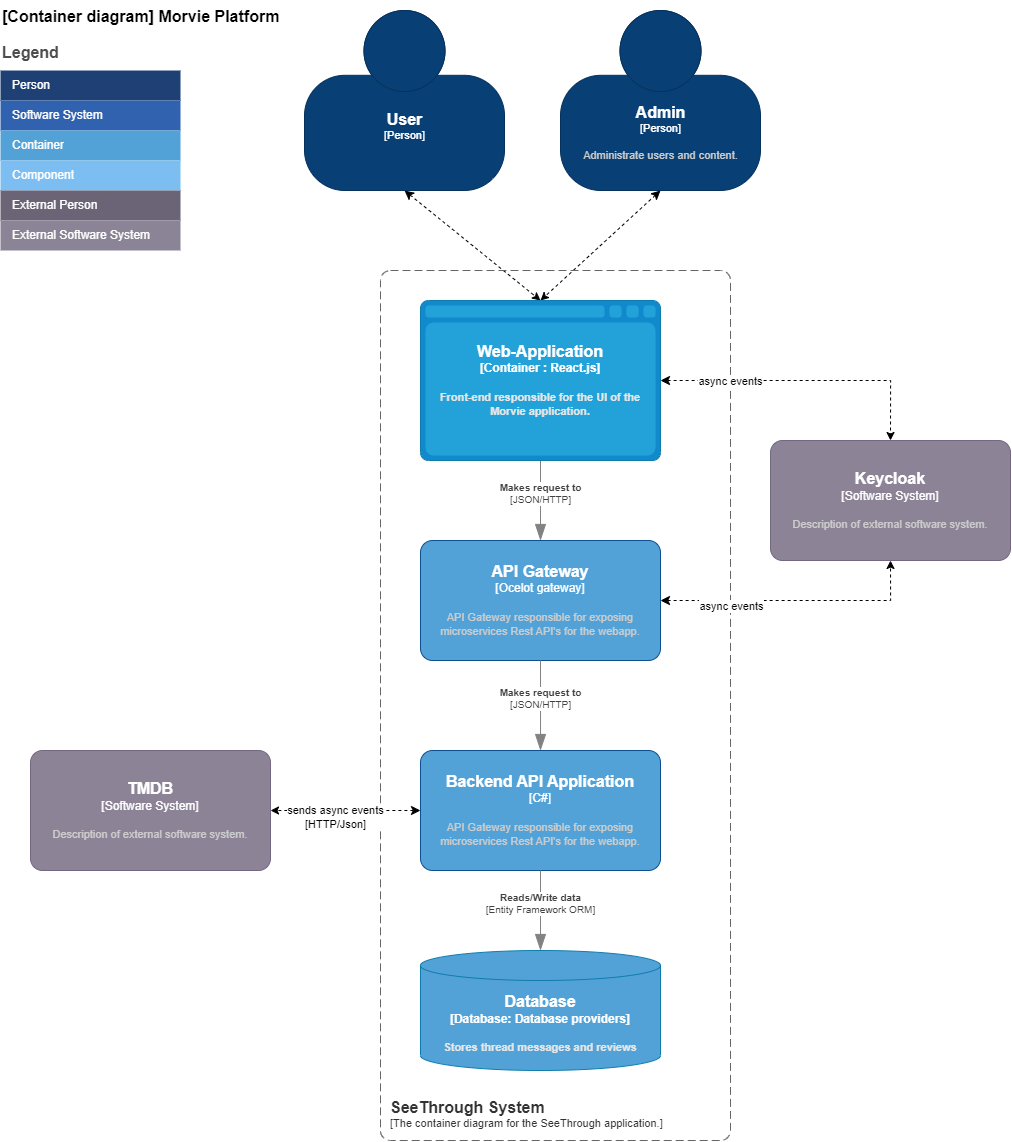

The diagram above was exported from draw.io. Its source (the exported page's mxGraphModel, read from the mxfile embedded in the PNG):
<mxGraphModel dx="1969" dy="1458" grid="1" gridSize="10" guides="1" tooltips="1" connect="1" arrows="1" fold="1" page="1" pageScale="1" pageWidth="827" pageHeight="1169" math="0" shadow="0">
  <root>
    <mxCell id="0" />
    <mxCell id="1" parent="0" />
    <mxCell id="inS7MTVzVuZu4JWv4VyL-9" style="edgeStyle=none;rounded=0;jumpStyle=none;jumpSize=12;orthogonalLoop=1;jettySize=auto;html=1;exitX=0.5;exitY=1;exitDx=0;exitDy=0;exitPerimeter=0;entryX=0.5;entryY=0;entryDx=0;entryDy=0;entryPerimeter=0;dashed=1;strokeColor=#000000;startArrow=classic;startFill=1;endArrow=classic;endFill=1;startSize=7;" parent="1" source="P3U9JbNm13h0LhpeSEK1-1" target="bL2oCnGRuEy0eEYtNkSS-9" edge="1">
      <mxGeometry relative="1" as="geometry" />
    </mxCell>
    <object placeholders="1" c4Name="User" c4Type="Person" c4Description="" label="&lt;font style=&quot;font-size: 16px&quot;&gt;&lt;b&gt;%c4Name%&lt;/b&gt;&lt;/font&gt;&lt;div&gt;[%c4Type%]&lt;/div&gt;&lt;br&gt;&lt;div&gt;&lt;font style=&quot;font-size: 11px&quot;&gt;&lt;font color=&quot;#cccccc&quot;&gt;%c4Description%&lt;/font&gt;&lt;/div&gt;" id="P3U9JbNm13h0LhpeSEK1-1">
      <mxCell style="html=1;fontSize=11;dashed=0;whitespace=wrap;fillColor=#083F75;strokeColor=#06315C;fontColor=#ffffff;shape=mxgraph.c4.person2;align=center;metaEdit=1;points=[[0.5,0,0],[1,0.5,0],[1,0.75,0],[0.75,1,0],[0.5,1,0],[0.25,1,0],[0,0.75,0],[0,0.5,0]];resizable=0;" parent="1" vertex="1">
        <mxGeometry x="314" y="30" width="200" height="180" as="geometry" />
      </mxCell>
    </object>
    <object placeholders="1" c4Name="[Container diagram] Morvie Platform" c4Type="ContainerScopeBoundary" c4Description="" label="&lt;font style=&quot;font-size: 16px&quot;&gt;&lt;b&gt;&lt;div style=&quot;text-align: left&quot;&gt;%c4Name%&lt;/div&gt;&lt;/b&gt;&lt;/font&gt;&lt;div style=&quot;text-align: left&quot;&gt;%c4Description%&lt;/div&gt;" id="P4VTqoVl2JBWz8eOOGGe-1">
      <mxCell style="text;html=1;strokeColor=none;fillColor=none;align=left;verticalAlign=top;whiteSpace=wrap;rounded=0;metaEdit=1;allowArrows=0;resizable=1;rotatable=0;connectable=0;recursiveResize=0;expand=0;pointerEvents=0;points=[[0.25,0,0],[0.5,0,0],[0.75,0,0],[1,0.25,0],[1,0.5,0],[1,0.75,0],[0.75,1,0],[0.5,1,0],[0.25,1,0],[0,0.75,0],[0,0.5,0],[0,0.25,0]];" parent="1" vertex="1">
        <mxGeometry x="10" y="20" width="340" height="40" as="geometry" />
      </mxCell>
    </object>
    <mxCell id="5i9yuDWr0KfPgo5JgKnb-1" value="Legend" style="align=left;fontSize=16;fontStyle=1;strokeColor=none;fillColor=none;fontColor=#4D4D4D;spacingTop=-8;resizable=0;" parent="1" vertex="1">
      <mxGeometry x="10" y="60" width="180" height="30" as="geometry" />
    </mxCell>
    <mxCell id="5i9yuDWr0KfPgo5JgKnb-2" value="" style="shape=table;html=1;whiteSpace=wrap;startSize=0;container=1;collapsible=0;childLayout=tableLayout;fillColor=none;align=left;spacingLeft=10;strokeColor=none;rounded=1;arcSize=11;fontColor=#FFFFFF;resizable=0;points=[[0.25,0,0],[0.5,0,0],[0.75,0,0],[1,0.25,0],[1,0.5,0],[1,0.75,0],[0.75,1,0],[0.5,1,0],[0.25,1,0],[0,0.75,0],[0,0.5,0],[0,0.25,0]];" parent="1" vertex="1">
      <mxGeometry x="10" y="90" width="180" height="180" as="geometry" />
    </mxCell>
    <mxCell id="5i9yuDWr0KfPgo5JgKnb-3" value="Person" style="shape=partialRectangle;html=1;whiteSpace=wrap;connectable=0;fillColor=#1E4074;top=0;left=0;bottom=0;right=0;overflow=hidden;pointerEvents=1;align=left;spacingLeft=10;strokeColor=none;fontColor=#FFFFFF;" parent="5i9yuDWr0KfPgo5JgKnb-2" vertex="1">
      <mxGeometry width="180" height="30" as="geometry" />
    </mxCell>
    <mxCell id="5i9yuDWr0KfPgo5JgKnb-4" value="Software System" style="shape=partialRectangle;html=1;whiteSpace=wrap;connectable=0;fillColor=#3162AF;top=0;left=0;bottom=0;right=0;overflow=hidden;pointerEvents=1;align=left;spacingLeft=10;fontColor=#FFFFFF;" parent="5i9yuDWr0KfPgo5JgKnb-2" vertex="1">
      <mxGeometry y="30" width="180" height="30" as="geometry" />
    </mxCell>
    <mxCell id="5i9yuDWr0KfPgo5JgKnb-5" value="Container" style="shape=partialRectangle;html=1;whiteSpace=wrap;connectable=0;fillColor=#52A2D8;top=0;left=0;bottom=0;right=0;overflow=hidden;pointerEvents=1;align=left;spacingLeft=10;fontColor=#FFFFFF;" parent="5i9yuDWr0KfPgo5JgKnb-2" vertex="1">
      <mxGeometry y="60" width="180" height="30" as="geometry" />
    </mxCell>
    <mxCell id="5i9yuDWr0KfPgo5JgKnb-6" value="Component" style="shape=partialRectangle;html=1;whiteSpace=wrap;connectable=0;fillColor=#7CBEF1;top=0;left=0;bottom=0;right=0;overflow=hidden;pointerEvents=1;align=left;spacingLeft=10;fontColor=#FFFFFF;" parent="5i9yuDWr0KfPgo5JgKnb-2" vertex="1">
      <mxGeometry y="90" width="180" height="30" as="geometry" />
    </mxCell>
    <mxCell id="5i9yuDWr0KfPgo5JgKnb-7" value="External Person" style="shape=partialRectangle;html=1;whiteSpace=wrap;connectable=0;fillColor=#6B6477;top=0;left=0;bottom=0;right=0;overflow=hidden;pointerEvents=1;align=left;spacingLeft=10;fontColor=#FFFFFF;" parent="5i9yuDWr0KfPgo5JgKnb-2" vertex="1">
      <mxGeometry y="120" width="180" height="30" as="geometry" />
    </mxCell>
    <mxCell id="5i9yuDWr0KfPgo5JgKnb-8" value="External Software System" style="shape=partialRectangle;html=1;whiteSpace=wrap;connectable=0;fillColor=#8B8496;top=0;left=0;bottom=0;right=0;overflow=hidden;pointerEvents=1;align=left;spacingLeft=10;fontColor=#FFFFFF;" parent="5i9yuDWr0KfPgo5JgKnb-2" vertex="1">
      <mxGeometry y="150" width="180" height="30" as="geometry" />
    </mxCell>
    <mxCell id="inS7MTVzVuZu4JWv4VyL-10" style="edgeStyle=none;rounded=0;jumpStyle=none;jumpSize=12;orthogonalLoop=1;jettySize=auto;html=1;exitX=0.5;exitY=1;exitDx=0;exitDy=0;exitPerimeter=0;dashed=1;strokeColor=#000000;startArrow=classic;startFill=1;endArrow=classic;endFill=1;startSize=7;entryX=0.5;entryY=0;entryDx=0;entryDy=0;entryPerimeter=0;" parent="1" source="SeHg2XvOaLchaUzbnDAm-2" target="bL2oCnGRuEy0eEYtNkSS-9" edge="1">
      <mxGeometry relative="1" as="geometry">
        <mxPoint x="540" y="320" as="targetPoint" />
      </mxGeometry>
    </mxCell>
    <object placeholders="1" c4Name="Admin" c4Type="Person" c4Description="Administrate users and content." label="&lt;font style=&quot;font-size: 16px&quot;&gt;&lt;b&gt;%c4Name%&lt;/b&gt;&lt;/font&gt;&lt;div&gt;[%c4Type%]&lt;/div&gt;&lt;br&gt;&lt;div&gt;&lt;font style=&quot;font-size: 11px&quot;&gt;&lt;font color=&quot;#cccccc&quot;&gt;%c4Description%&lt;/font&gt;&lt;/div&gt;" id="SeHg2XvOaLchaUzbnDAm-2">
      <mxCell style="html=1;fontSize=11;dashed=0;whitespace=wrap;fillColor=#083F75;strokeColor=#06315C;fontColor=#ffffff;shape=mxgraph.c4.person2;align=center;metaEdit=1;points=[[0.5,0,0],[1,0.5,0],[1,0.75,0],[0.75,1,0],[0.5,1,0],[0.25,1,0],[0,0.75,0],[0,0.5,0]];resizable=0;" parent="1" vertex="1">
        <mxGeometry x="570" y="30" width="200" height="180" as="geometry" />
      </mxCell>
    </object>
    <object placeholders="1" c4Name="SeeThrough System" c4Type="SystemScopeBoundary" c4Application="The container diagram for the SeeThrough application." label="&lt;font style=&quot;font-size: 16px&quot;&gt;&lt;b&gt;&lt;div style=&quot;text-align: left&quot;&gt;%c4Name%&lt;/div&gt;&lt;/b&gt;&lt;/font&gt;&lt;div style=&quot;text-align: left&quot;&gt;[%c4Application%]&lt;/div&gt;" id="bL2oCnGRuEy0eEYtNkSS-1">
      <mxCell style="rounded=1;fontSize=11;whiteSpace=wrap;html=1;dashed=1;arcSize=20;fillColor=none;strokeColor=#666666;fontColor=#333333;labelBackgroundColor=none;align=left;verticalAlign=bottom;labelBorderColor=none;spacingTop=0;spacing=10;dashPattern=8 4;metaEdit=1;rotatable=0;perimeter=rectanglePerimeter;noLabel=0;labelPadding=0;allowArrows=0;connectable=0;expand=0;recursiveResize=0;editable=1;pointerEvents=0;absoluteArcSize=1;points=[[0.25,0,0],[0.5,0,0],[0.75,0,0],[1,0.25,0],[1,0.5,0],[1,0.75,0],[0.75,1,0],[0.5,1,0],[0.25,1,0],[0,0.75,0],[0,0.5,0],[0,0.25,0]];" parent="1" vertex="1">
        <mxGeometry x="390" y="290" width="350" height="870" as="geometry" />
      </mxCell>
    </object>
    <object placeholders="1" c4Name="Backend API Application" c4Type="C#" c4Description="API Gateway responsible for exposing microservices Rest API's for the webapp." label="&lt;font style=&quot;font-size: 16px&quot;&gt;&lt;b&gt;%c4Name%&lt;/b&gt;&lt;/font&gt;&lt;div&gt;[%c4Type%]&lt;/div&gt;&lt;br&gt;&lt;div&gt;&lt;font style=&quot;font-size: 11px&quot;&gt;&lt;font color=&quot;#cccccc&quot;&gt;%c4Description%&lt;/font&gt;&lt;/div&gt;" id="bL2oCnGRuEy0eEYtNkSS-2">
      <mxCell style="rounded=1;whiteSpace=wrap;html=1;labelBackgroundColor=none;fillColor=#52A2D8;fontColor=#ffffff;align=center;arcSize=10;strokeColor=#0D5091;metaEdit=1;resizable=0;points=[[0.25,0,0],[0.5,0,0],[0.75,0,0],[1,0.25,0],[1,0.5,0],[1,0.75,0],[0.75,1,0],[0.5,1,0],[0.25,1,0],[0,0.75,0],[0,0.5,0],[0,0.25,0]];" parent="1" vertex="1">
        <mxGeometry x="430" y="770" width="240" height="120" as="geometry" />
      </mxCell>
    </object>
    <object placeholders="1" c4Type="Relationship" c4Technology="JSON/HTTP" c4Description="Makes request to" label="&lt;div style=&quot;text-align: left&quot;&gt;&lt;div style=&quot;text-align: center&quot;&gt;&lt;b&gt;%c4Description%&lt;/b&gt;&lt;/div&gt;&lt;div style=&quot;text-align: center&quot;&gt;[%c4Technology%]&lt;/div&gt;&lt;/div&gt;" id="bL2oCnGRuEy0eEYtNkSS-6">
      <mxCell style="endArrow=blockThin;html=1;fontSize=10;fontColor=#404040;strokeWidth=1;endFill=1;strokeColor=#828282;elbow=vertical;metaEdit=1;endSize=14;startSize=14;jumpStyle=arc;jumpSize=16;rounded=0;edgeStyle=orthogonalEdgeStyle;exitX=0.5;exitY=1;exitDx=0;exitDy=0;exitPerimeter=0;entryX=0.5;entryY=0;entryDx=0;entryDy=0;entryPerimeter=0;" parent="1" source="bL2oCnGRuEy0eEYtNkSS-9" target="xemin3rbgPeBBZr8-TUm-1" edge="1">
        <mxGeometry x="-0.1429" width="240" relative="1" as="geometry">
          <mxPoint x="550" y="490" as="sourcePoint" />
          <mxPoint x="550" y="590" as="targetPoint" />
          <Array as="points" />
          <mxPoint as="offset" />
        </mxGeometry>
      </mxCell>
    </object>
    <object placeholders="1" c4Type="Web-Application" c4Container="Container " c4Technology="React.js" c4Description="Front-end responsible for the UI of the Morvie application." label="&lt;font style=&quot;font-size: 16px&quot;&gt;&lt;b&gt;%c4Type%&lt;/font&gt;&lt;div&gt;[%c4Container%:&amp;nbsp;%c4Technology%]&lt;/div&gt;&lt;br&gt;&lt;div&gt;&lt;font style=&quot;font-size: 11px&quot;&gt;&lt;font color=&quot;#E6E6E6&quot;&gt;%c4Description%&lt;/font&gt;&lt;/div&gt;" id="bL2oCnGRuEy0eEYtNkSS-9">
      <mxCell style="shape=mxgraph.c4.webBrowserContainer2;whiteSpace=wrap;html=1;boundedLbl=1;rounded=0;labelBackgroundColor=none;strokeColor=#118ACD;fillColor=#23A2D9;strokeColor=#118ACD;strokeColor2=#0E7DAD;fontSize=12;fontColor=#ffffff;align=center;metaEdit=1;points=[[0.5,0,0],[1,0.25,0],[1,0.5,0],[1,0.75,0],[0.5,1,0],[0,0.75,0],[0,0.5,0],[0,0.25,0]];resizable=0;" parent="1" vertex="1">
        <mxGeometry x="430" y="320" width="240" height="160" as="geometry" />
      </mxCell>
    </object>
    <mxCell id="inS7MTVzVuZu4JWv4VyL-13" style="edgeStyle=none;rounded=0;jumpStyle=none;jumpSize=12;orthogonalLoop=1;jettySize=auto;html=1;entryX=1;entryY=0.5;entryDx=0;entryDy=0;entryPerimeter=0;dashed=1;strokeColor=#000000;startArrow=classic;startFill=1;endArrow=classic;endFill=1;startSize=7;exitX=0;exitY=0.5;exitDx=0;exitDy=0;exitPerimeter=0;" parent="1" source="bL2oCnGRuEy0eEYtNkSS-2" target="inS7MTVzVuZu4JWv4VyL-12" edge="1">
      <mxGeometry relative="1" as="geometry">
        <mxPoint x="890" y="855" as="sourcePoint" />
      </mxGeometry>
    </mxCell>
    <object placeholders="1" c4Name="TMDB" c4Type="Software System" c4Description="Description of external software system." label="&lt;font style=&quot;font-size: 16px&quot;&gt;&lt;b&gt;%c4Name%&lt;/b&gt;&lt;/font&gt;&lt;div&gt;[%c4Type%]&lt;/div&gt;&lt;br&gt;&lt;div&gt;&lt;font style=&quot;font-size: 11px&quot;&gt;&lt;font color=&quot;#cccccc&quot;&gt;%c4Description%&lt;/font&gt;&lt;/div&gt;" id="inS7MTVzVuZu4JWv4VyL-12">
      <mxCell style="rounded=1;whiteSpace=wrap;html=1;labelBackgroundColor=none;fillColor=#8C8496;fontColor=#ffffff;align=center;arcSize=10;strokeColor=#736782;metaEdit=1;resizable=0;points=[[0.25,0,0],[0.5,0,0],[0.75,0,0],[1,0.25,0],[1,0.5,0],[1,0.75,0],[0.75,1,0],[0.5,1,0],[0.25,1,0],[0,0.75,0],[0,0.5,0],[0,0.25,0]];" parent="1" vertex="1">
        <mxGeometry x="40" y="770" width="240" height="120" as="geometry" />
      </mxCell>
    </object>
    <mxCell id="inS7MTVzVuZu4JWv4VyL-14" value="sends async events&lt;br&gt;[HTTP/Json]" style="edgeLabel;html=1;align=center;verticalAlign=middle;resizable=0;points=[];" parent="1" vertex="1" connectable="0">
      <mxGeometry x="300" y="1100" as="geometry">
        <mxPoint x="44" y="-264" as="offset" />
      </mxGeometry>
    </mxCell>
    <mxCell id="Lr662xCmFbAWa_WPHe4G-2" style="edgeStyle=orthogonalEdgeStyle;rounded=0;jumpStyle=none;jumpSize=12;orthogonalLoop=1;jettySize=auto;html=1;entryX=0.5;entryY=1;entryDx=0;entryDy=0;entryPerimeter=0;dashed=1;strokeColor=#000000;startArrow=classic;startFill=1;endArrow=classic;endFill=1;startSize=7;exitX=1;exitY=0.5;exitDx=0;exitDy=0;exitPerimeter=0;" parent="1" source="xemin3rbgPeBBZr8-TUm-1" target="Lr662xCmFbAWa_WPHe4G-3" edge="1">
      <mxGeometry relative="1" as="geometry">
        <mxPoint x="990" y="610" as="sourcePoint" />
        <Array as="points">
          <mxPoint x="900" y="620" />
        </Array>
      </mxGeometry>
    </mxCell>
    <object placeholders="1" c4Name="Keycloak" c4Type="Software System" c4Description="Description of external software system." label="&lt;font style=&quot;font-size: 16px&quot;&gt;&lt;b&gt;%c4Name%&lt;/b&gt;&lt;/font&gt;&lt;div&gt;[%c4Type%]&lt;/div&gt;&lt;br&gt;&lt;div&gt;&lt;font style=&quot;font-size: 11px&quot;&gt;&lt;font color=&quot;#cccccc&quot;&gt;%c4Description%&lt;/font&gt;&lt;/div&gt;" id="Lr662xCmFbAWa_WPHe4G-3">
      <mxCell style="rounded=1;whiteSpace=wrap;html=1;labelBackgroundColor=none;fillColor=#8C8496;fontColor=#ffffff;align=center;arcSize=10;strokeColor=#736782;metaEdit=1;resizable=0;points=[[0.25,0,0],[0.5,0,0],[0.75,0,0],[1,0.25,0],[1,0.5,0],[1,0.75,0],[0.75,1,0],[0.5,1,0],[0.25,1,0],[0,0.75,0],[0,0.5,0],[0,0.25,0]];" parent="1" vertex="1">
        <mxGeometry x="780" y="460" width="240" height="120" as="geometry" />
      </mxCell>
    </object>
    <mxCell id="RDV0gBvt8iaZetVBHTud-2" value="async events" style="edgeLabel;html=1;align=center;verticalAlign=middle;resizable=0;points=[];" parent="1" vertex="1" connectable="0">
      <mxGeometry x="769.9964705882353" y="620.0000000000002" as="geometry">
        <mxPoint x="-30" y="5" as="offset" />
      </mxGeometry>
    </mxCell>
    <mxCell id="uZHuJYQLMa488Kx3jnCZ-1" style="edgeStyle=orthogonalEdgeStyle;rounded=0;jumpStyle=none;jumpSize=12;orthogonalLoop=1;jettySize=auto;html=1;entryX=0.5;entryY=0;entryDx=0;entryDy=0;entryPerimeter=0;dashed=1;strokeColor=#000000;startArrow=classic;startFill=1;endArrow=classic;endFill=1;startSize=7;exitX=1;exitY=0.5;exitDx=0;exitDy=0;exitPerimeter=0;" edge="1" parent="1" source="bL2oCnGRuEy0eEYtNkSS-9" target="Lr662xCmFbAWa_WPHe4G-3">
      <mxGeometry relative="1" as="geometry">
        <mxPoint x="680" y="620" as="sourcePoint" />
        <mxPoint x="800" y="620" as="targetPoint" />
      </mxGeometry>
    </mxCell>
    <mxCell id="uZHuJYQLMa488Kx3jnCZ-2" value="async events" style="edgeLabel;html=1;align=center;verticalAlign=middle;resizable=0;points=[];" vertex="1" connectable="0" parent="uZHuJYQLMa488Kx3jnCZ-1">
      <mxGeometry x="-0.2139" y="-3" relative="1" as="geometry">
        <mxPoint x="-44" y="-3" as="offset" />
      </mxGeometry>
    </mxCell>
    <object placeholders="1" c4Type="Database" c4Container="Database" c4Technology="Database providers" c4Description="Stores thread messages and reviews " label="&lt;font style=&quot;font-size: 16px&quot;&gt;&lt;b&gt;%c4Type%&lt;/font&gt;&lt;div&gt;[%c4Container%:&amp;nbsp;%c4Technology%]&lt;/div&gt;&lt;br&gt;&lt;div&gt;&lt;font style=&quot;font-size: 11px&quot;&gt;&lt;font color=&quot;#E6E6E6&quot;&gt;%c4Description%&lt;/font&gt;&lt;/div&gt;" id="0Ki7iy3ngtDXK43WOCsr-1">
      <mxCell style="shape=cylinder3;size=15;whiteSpace=wrap;html=1;boundedLbl=1;rounded=0;labelBackgroundColor=none;fillColor=#52A2D8;fontSize=12;fontColor=#ffffff;align=center;strokeColor=#0E7DAD;metaEdit=1;points=[[0.5,0,0],[1,0.25,0],[1,0.5,0],[1,0.75,0],[0.5,1,0],[0,0.75,0],[0,0.5,0],[0,0.25,0]];resizable=0;" vertex="1" parent="1">
        <mxGeometry x="430" y="970" width="240" height="120" as="geometry" />
      </mxCell>
    </object>
    <object placeholders="1" c4Name="API Gateway" c4Type="Ocelot gateway" c4Description="API Gateway responsible for exposing microservices Rest API's for the webapp." label="&lt;font style=&quot;font-size: 16px&quot;&gt;&lt;b&gt;%c4Name%&lt;/b&gt;&lt;/font&gt;&lt;div&gt;[%c4Type%]&lt;/div&gt;&lt;br&gt;&lt;div&gt;&lt;font style=&quot;font-size: 11px&quot;&gt;&lt;font color=&quot;#cccccc&quot;&gt;%c4Description%&lt;/font&gt;&lt;/div&gt;" id="xemin3rbgPeBBZr8-TUm-1">
      <mxCell style="rounded=1;whiteSpace=wrap;html=1;labelBackgroundColor=none;fillColor=#52A2D8;fontColor=#ffffff;align=center;arcSize=10;strokeColor=#0D5091;metaEdit=1;resizable=0;points=[[0.25,0,0],[0.5,0,0],[0.75,0,0],[1,0.25,0],[1,0.5,0],[1,0.75,0],[0.75,1,0],[0.5,1,0],[0.25,1,0],[0,0.75,0],[0,0.5,0],[0,0.25,0]];" vertex="1" parent="1">
        <mxGeometry x="430" y="560" width="240" height="120" as="geometry" />
      </mxCell>
    </object>
    <object placeholders="1" c4Type="Relationship" c4Technology="JSON/HTTP" c4Description="Makes request to" label="&lt;div style=&quot;text-align: left&quot;&gt;&lt;div style=&quot;text-align: center&quot;&gt;&lt;b&gt;%c4Description%&lt;/b&gt;&lt;/div&gt;&lt;div style=&quot;text-align: center&quot;&gt;[%c4Technology%]&lt;/div&gt;&lt;/div&gt;" id="xemin3rbgPeBBZr8-TUm-2">
      <mxCell style="endArrow=blockThin;html=1;fontSize=10;fontColor=#404040;strokeWidth=1;endFill=1;strokeColor=#828282;elbow=vertical;metaEdit=1;endSize=14;startSize=14;jumpStyle=arc;jumpSize=16;rounded=0;edgeStyle=orthogonalEdgeStyle;exitX=0.5;exitY=1;exitDx=0;exitDy=0;exitPerimeter=0;entryX=0.5;entryY=0;entryDx=0;entryDy=0;entryPerimeter=0;" edge="1" parent="1" source="xemin3rbgPeBBZr8-TUm-1" target="bL2oCnGRuEy0eEYtNkSS-2">
        <mxGeometry x="-0.1429" width="240" relative="1" as="geometry">
          <mxPoint x="560" y="490" as="sourcePoint" />
          <mxPoint x="560" y="570" as="targetPoint" />
          <Array as="points">
            <mxPoint x="550" y="720" />
            <mxPoint x="550" y="720" />
          </Array>
          <mxPoint as="offset" />
        </mxGeometry>
      </mxCell>
    </object>
    <object placeholders="1" c4Type="Relationship" c4Technology="Entity Framework ORM" c4Description="Reads/Write data" label="&lt;div style=&quot;text-align: left&quot;&gt;&lt;div style=&quot;text-align: center&quot;&gt;&lt;b&gt;%c4Description%&lt;/b&gt;&lt;/div&gt;&lt;div style=&quot;text-align: center&quot;&gt;[%c4Technology%]&lt;/div&gt;&lt;/div&gt;" id="xemin3rbgPeBBZr8-TUm-3">
      <mxCell style="endArrow=blockThin;html=1;fontSize=10;fontColor=#404040;strokeWidth=1;endFill=1;strokeColor=#828282;elbow=vertical;metaEdit=1;endSize=14;startSize=14;jumpStyle=arc;jumpSize=16;rounded=0;edgeStyle=orthogonalEdgeStyle;exitX=0.5;exitY=1;exitDx=0;exitDy=0;exitPerimeter=0;entryX=0.5;entryY=0;entryDx=0;entryDy=0;entryPerimeter=0;" edge="1" parent="1" source="bL2oCnGRuEy0eEYtNkSS-2" target="0Ki7iy3ngtDXK43WOCsr-1">
        <mxGeometry x="-0.1429" width="240" relative="1" as="geometry">
          <mxPoint x="570" y="500" as="sourcePoint" />
          <mxPoint x="570" y="580" as="targetPoint" />
          <Array as="points" />
          <mxPoint as="offset" />
        </mxGeometry>
      </mxCell>
    </object>
  </root>
</mxGraphModel>